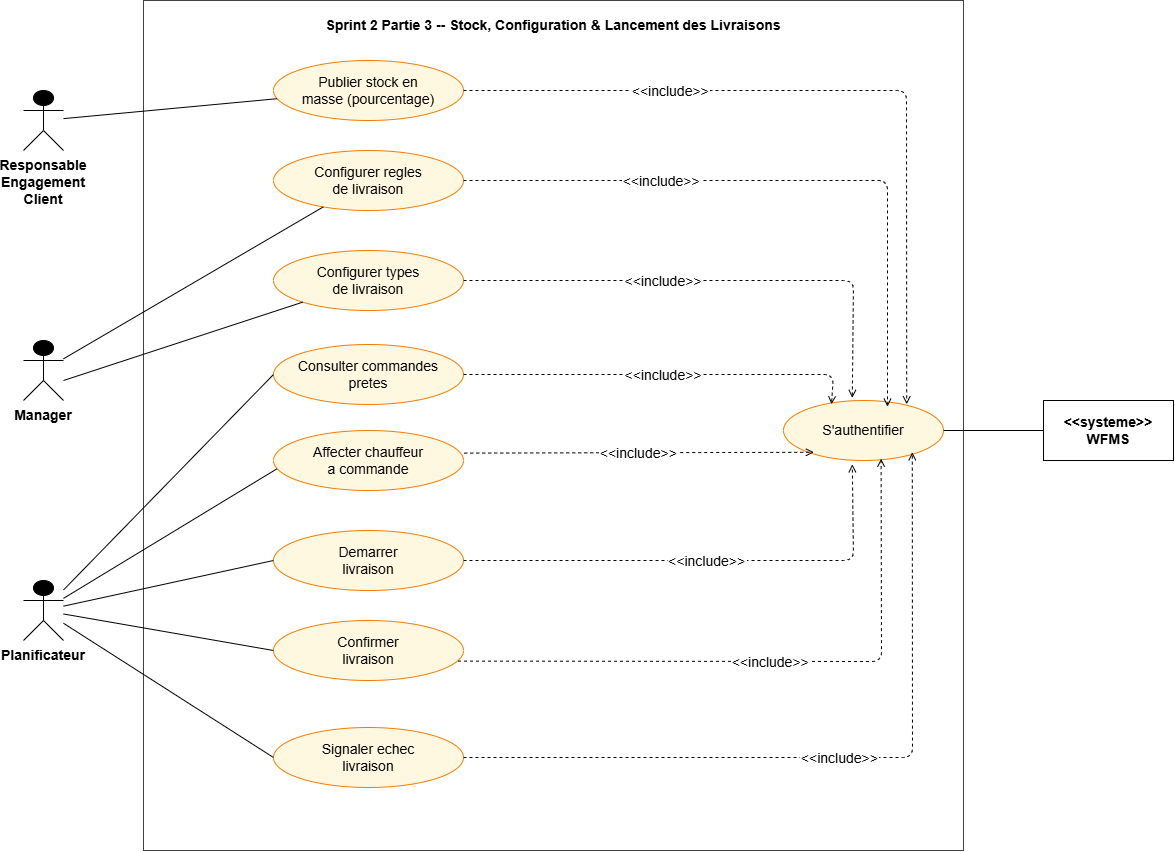

The diagram above was exported from draw.io. Its source (the exported page's mxGraphModel, read from the mxfile embedded in the PNG):
<mxGraphModel dx="1869" dy="1111" grid="1" gridSize="10" guides="1" tooltips="1" connect="1" arrows="1" fold="1" page="1" pageScale="1" pageWidth="1169" pageHeight="827" math="0" shadow="0">
  <root>
    <mxCell id="0" />
    <mxCell id="1" parent="0" />
    <mxCell id="boundary" parent="1" style="shape=rectangle;whiteSpace=wrap;fillColor=#ffffff;strokeColor=#424242;fontStyle=1;fontSize=14;verticalAlign=top;align=center;spacingTop=10;" value="Sprint 2 Partie 3 -- Stock, Configuration &amp; Lancement des Livraisons" vertex="1">
      <mxGeometry height="850" width="820" x="200" y="40" as="geometry" />
    </mxCell>
    <mxCell id="REC" parent="1" style="shape=umlActor;fillColor=#000000;strokeColor=#000000;fontStyle=1;fontSize=14;verticalLabelPosition=bottom;verticalAlign=top;labelPosition=center;align=center;" value="Responsable&#10;Engagement&#10;Client" vertex="1">
      <mxGeometry height="60" width="40" x="80" y="130" as="geometry" />
    </mxCell>
    <mxCell id="MG" parent="1" style="shape=umlActor;fillColor=#000000;strokeColor=#000000;fontStyle=1;fontSize=14;verticalLabelPosition=bottom;verticalAlign=top;labelPosition=center;align=center;" value="Manager" vertex="1">
      <mxGeometry height="60" width="40" x="80" y="380" as="geometry" />
    </mxCell>
    <mxCell id="PL" parent="1" style="shape=umlActor;fillColor=#000000;strokeColor=#000000;fontStyle=1;fontSize=14;verticalLabelPosition=bottom;verticalAlign=top;labelPosition=center;align=center;" value="Planificateur" vertex="1">
      <mxGeometry height="60" width="40" x="80" y="620" as="geometry" />
    </mxCell>
    <mxCell id="WFMS" parent="1" style="shape=rectangle;whiteSpace=wrap;fillColor=#ffffff;strokeColor=#000000;fontStyle=1;fontSize=14;align=center;" value="&lt;&lt;systeme&gt;&gt;&#10;WFMS" vertex="1">
      <mxGeometry height="60" width="130" x="1100" y="440" as="geometry" />
    </mxCell>
    <mxCell id="UC01" parent="1" style="ellipse;whiteSpace=wrap;fillColor=#FFF8E1;strokeColor=#F57C00;fontColor=#000000;fontSize=14;align=center;" value="S'authentifier" vertex="1">
      <mxGeometry height="60" width="160" x="840" y="440" as="geometry" />
    </mxCell>
    <mxCell id="UC09b" parent="1" style="ellipse;whiteSpace=wrap;fillColor=#FFF8E1;strokeColor=#F57C00;fontColor=#000000;fontSize=14;align=center;" value="Publier stock en&#10;masse (pourcentage)" vertex="1">
      <mxGeometry height="60" width="190" x="330" y="100" as="geometry" />
    </mxCell>
    <mxCell id="UC12" parent="1" style="ellipse;whiteSpace=wrap;fillColor=#FFF8E1;strokeColor=#F57C00;fontColor=#000000;fontSize=14;align=center;" value="Configurer types&#10;de livraison" vertex="1">
      <mxGeometry height="60" width="190" x="330" y="290" as="geometry" />
    </mxCell>
    <mxCell id="UC12b" parent="1" style="ellipse;whiteSpace=wrap;fillColor=#FFF8E1;strokeColor=#F57C00;fontColor=#000000;fontSize=14;align=center;" value="Configurer regles&#10;de livraison" vertex="1">
      <mxGeometry height="60" width="190" x="330" y="190" as="geometry" />
    </mxCell>
    <mxCell id="UC26" parent="1" style="ellipse;whiteSpace=wrap;fillColor=#FFF8E1;strokeColor=#F57C00;fontColor=#000000;fontSize=14;align=center;" value="Consulter commandes&#10;pretes" vertex="1">
      <mxGeometry height="60" width="190" x="330" y="384" as="geometry" />
    </mxCell>
    <mxCell id="UC27" parent="1" style="ellipse;whiteSpace=wrap;fillColor=#FFF8E1;strokeColor=#F57C00;fontColor=#000000;fontSize=14;align=center;" value="Affecter chauffeur&#10;a commande" vertex="1">
      <mxGeometry height="60" width="190" x="330" y="470" as="geometry" />
    </mxCell>
    <mxCell id="UC28" parent="1" style="ellipse;whiteSpace=wrap;fillColor=#FFF8E1;strokeColor=#F57C00;fontColor=#000000;fontSize=14;align=center;" value="Demarrer&#10;livraison" vertex="1">
      <mxGeometry height="60" width="190" x="330" y="570" as="geometry" />
    </mxCell>
    <mxCell id="UC28b" parent="1" style="ellipse;whiteSpace=wrap;fillColor=#FFF8E1;strokeColor=#F57C00;fontColor=#000000;fontSize=14;align=center;" value="Confirmer&#10;livraison" vertex="1">
      <mxGeometry height="60" width="190" x="330" y="660" as="geometry" />
    </mxCell>
    <mxCell id="UC28c" parent="1" style="ellipse;whiteSpace=wrap;fillColor=#FFF8E1;strokeColor=#F57C00;fontColor=#000000;fontSize=14;align=center;" value="Signaler echec&#10;livraison" vertex="1">
      <mxGeometry height="60" width="190" x="330" y="767" as="geometry" />
    </mxCell>
    <mxCell id="a-REC-UC09b" edge="1" parent="1" source="REC" style="endArrow=none;fontSize=14;" target="UC09b">
      <mxGeometry relative="1" as="geometry" />
    </mxCell>
    <mxCell id="a-MG-UC12" edge="1" parent="1" style="endArrow=none;fontSize=14;" target="UC12">
      <mxGeometry relative="1" as="geometry">
        <mxPoint x="120" y="420" as="sourcePoint" />
      </mxGeometry>
    </mxCell>
    <mxCell id="a-MG-UC12b" edge="1" parent="1" source="MG" style="endArrow=none;fontSize=14;" target="UC12b">
      <mxGeometry relative="1" as="geometry" />
    </mxCell>
    <mxCell id="a-PL-UC26" edge="1" parent="1" source="PL" style="endArrow=none;entryX=0;entryY=0.5;entryDx=0;entryDy=0;fontSize=14;" target="UC26">
      <mxGeometry relative="1" as="geometry" />
    </mxCell>
    <mxCell id="a-PL-UC27" edge="1" parent="1" source="PL" style="endArrow=none;entryX=0.019;entryY=0.637;entryDx=0;entryDy=0;entryPerimeter=0;fontSize=14;" target="UC27">
      <mxGeometry relative="1" as="geometry" />
    </mxCell>
    <mxCell id="a-PL-UC28" edge="1" parent="1" source="PL" style="endArrow=none;entryX=0;entryY=0.5;entryDx=0;entryDy=0;fontSize=14;" target="UC28">
      <mxGeometry relative="1" as="geometry" />
    </mxCell>
    <mxCell id="a-PL-UC28b" edge="1" parent="1" source="PL" style="endArrow=none;entryX=0;entryY=0.5;entryDx=0;entryDy=0;fontSize=14;" target="UC28b">
      <mxGeometry relative="1" as="geometry" />
    </mxCell>
    <mxCell id="a-PL-UC28c" edge="1" parent="1" source="PL" style="endArrow=none;entryX=0;entryY=0.5;entryDx=0;entryDy=0;fontSize=14;" target="UC28c">
      <mxGeometry relative="1" as="geometry" />
    </mxCell>
    <mxCell id="a-UC01-WFMS" edge="1" parent="1" source="UC01" style="endArrow=none;fontSize=14;" target="WFMS">
      <mxGeometry relative="1" as="geometry" />
    </mxCell>
    <mxCell id="inc-UC09" edge="1" parent="1" source="UC09b" style="dashed=1;endArrow=open;endFill=0;startArrow=none;fontSize=14;entryX=0.77;entryY=0.063;entryDx=0;entryDy=0;entryPerimeter=0;" target="UC01" value="&lt;&lt;include&gt;&gt;">
      <mxGeometry relative="1" x="-0.4502" as="geometry">
        <mxPoint as="offset" />
        <Array as="points">
          <mxPoint x="963" y="130" />
        </Array>
        <mxPoint x="619.167368856959" y="90.00254315991812" as="sourcePoint" />
        <mxPoint x="1000" y="402.01" as="targetPoint" />
      </mxGeometry>
    </mxCell>
    <mxCell id="inc-UC12" edge="1" parent="1" source="UC12" style="dashed=1;endArrow=open;endFill=0;startArrow=none;fontSize=14;exitX=1;exitY=0.5;exitDx=0;exitDy=0;entryX=0.43;entryY=-0.043;entryDx=0;entryDy=0;entryPerimeter=0;" target="UC01" value="&lt;&lt;include&gt;&gt;">
      <mxGeometry relative="1" x="-0.2117" as="geometry">
        <mxPoint as="offset" />
        <Array as="points">
          <mxPoint x="910" y="320" />
        </Array>
        <mxPoint x="910" y="430" as="targetPoint" />
      </mxGeometry>
    </mxCell>
    <mxCell id="inc-UC12b" edge="1" parent="1" source="UC12b" style="dashed=1;endArrow=open;endFill=0;startArrow=none;fontSize=14;exitX=1;exitY=0.5;exitDx=0;exitDy=0;entryX=0.65;entryY=0.103;entryDx=0;entryDy=0;entryPerimeter=0;" target="UC01" value="&lt;&lt;include&gt;&gt;">
      <mxGeometry relative="1" x="-0.3905" as="geometry">
        <mxPoint as="offset" />
        <Array as="points">
          <mxPoint x="944" y="220" />
        </Array>
      </mxGeometry>
    </mxCell>
    <mxCell id="inc-UC26" edge="1" parent="1" source="UC26" style="dashed=1;endArrow=open;endFill=0;startArrow=none;fontSize=14;exitX=1;exitY=0.5;exitDx=0;exitDy=0;entryX=0.3;entryY=0.063;entryDx=0;entryDy=0;entryPerimeter=0;" target="UC01" value="&lt;&lt;include&gt;&gt;">
      <mxGeometry relative="1" as="geometry">
        <Array as="points">
          <mxPoint x="890" y="414" />
        </Array>
      </mxGeometry>
    </mxCell>
    <mxCell id="inc-UC27" edge="1" parent="1" source="UC27" style="dashed=1;endArrow=open;endFill=0;startArrow=none;fontSize=14;exitX=1.004;exitY=0.377;exitDx=0;exitDy=0;entryX=0.19;entryY=0.863;entryDx=0;entryDy=0;entryPerimeter=0;exitPerimeter=0;" target="UC01" value="&lt;&lt;include&gt;&gt;">
      <mxGeometry relative="1" as="geometry" />
    </mxCell>
    <mxCell id="inc-UC28" edge="1" parent="1" source="UC28" style="dashed=1;endArrow=open;endFill=0;startArrow=none;fontSize=14;exitX=1;exitY=0.5;exitDx=0;exitDy=0;entryX=0.43;entryY=1.063;entryDx=0;entryDy=0;entryPerimeter=0;" target="UC01" value="&lt;&lt;include&gt;&gt;">
      <mxGeometry relative="1" as="geometry">
        <Array as="points">
          <mxPoint x="910" y="600" />
        </Array>
      </mxGeometry>
    </mxCell>
    <mxCell id="inc-UC28b" edge="1" parent="1" source="UC28b" style="dashed=1;endArrow=open;endFill=0;startArrow=none;fontSize=14;exitX=0.971;exitY=0.677;exitDx=0;exitDy=0;exitPerimeter=0;entryX=0.61;entryY=0.97;entryDx=0;entryDy=0;entryPerimeter=0;" target="UC01" value="&lt;&lt;include&gt;&gt;">
      <mxGeometry relative="1" as="geometry">
        <Array as="points">
          <mxPoint x="938" y="701" />
        </Array>
        <mxPoint x="620.0040484951071" y="722.6099603757651" as="sourcePoint" />
        <mxPoint x="1008.4103248632182" y="549.9987445052365" as="targetPoint" />
      </mxGeometry>
    </mxCell>
    <mxCell id="inc-UC28c" edge="1" parent="1" source="UC28c" style="dashed=1;endArrow=open;endFill=0;startArrow=none;fontSize=14;exitX=1;exitY=0.5;exitDx=0;exitDy=0;entryX=0.805;entryY=0.863;entryDx=0;entryDy=0;entryPerimeter=0;" target="UC01" value="&lt;&lt;include&gt;&gt;">
      <mxGeometry relative="1" as="geometry">
        <Array as="points">
          <mxPoint x="969" y="797" />
        </Array>
      </mxGeometry>
    </mxCell>
  </root>
</mxGraphModel>